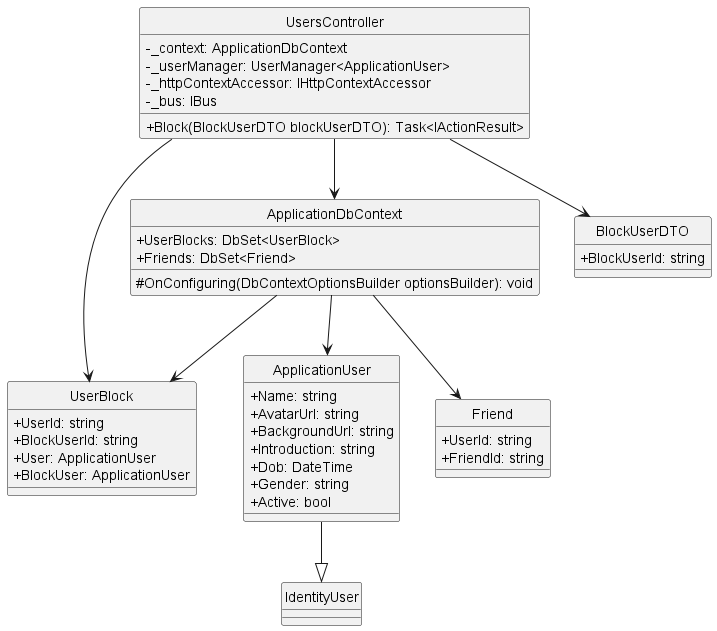

The diagram above was rendered by PlantUML. Its source (embedded in the PNG):
@startuml blockUser
hide circle
skinparam classAttributeIconSize 0
class UsersController {
    - _context: ApplicationDbContext
    - _userManager: UserManager<ApplicationUser>
    - _httpContextAccessor: IHttpContextAccessor
    - _bus: IBus
    + Block(BlockUserDTO blockUserDTO): Task<IActionResult>
}

class ApplicationDbContext {
    + UserBlocks: DbSet<UserBlock>
    + Friends: DbSet<Friend>
    # OnConfiguring(DbContextOptionsBuilder optionsBuilder): void
}
class UserBlock{
    + UserId: string
    + BlockUserId: string
    + User: ApplicationUser
    + BlockUser: ApplicationUser
}

class BlockUserDTO {
    + BlockUserId: string
}


class ApplicationUser {
    + Name: string
    + AvatarUrl: string
    + BackgroundUrl: string
    + Introduction: string
    + Dob: DateTime
    + Gender: string
    + Active: bool
}
class Friend{
    + UserId: string
    + FriendId: string
}

class IdentityUser

UsersController --> ApplicationDbContext
UsersController --> BlockUserDTO
ApplicationDbContext --> ApplicationUser
UsersController --> UserBlock
ApplicationDbContext --> UserBlock
ApplicationDbContext --> Friend
ApplicationUser --|> IdentityUser
@enduml